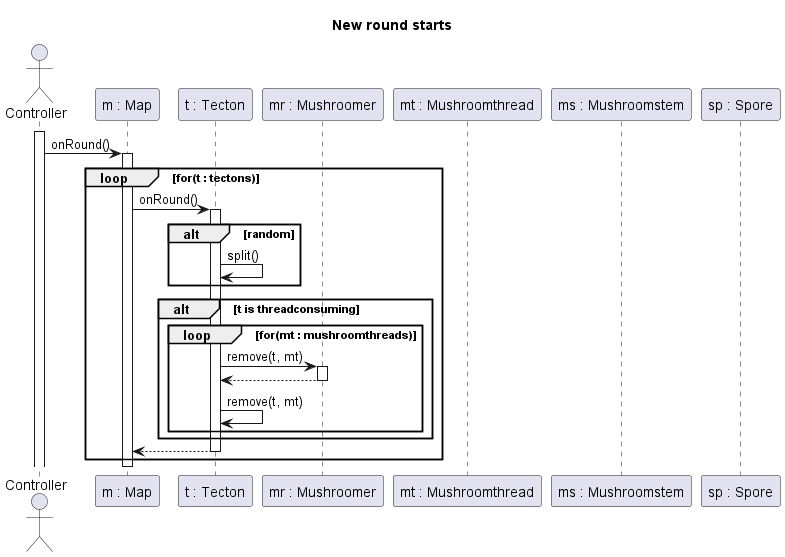

The diagram above was rendered by PlantUML. Its source (embedded in the PNG):
@startuml New round starts
title New round starts

actor Controller
participant "m : Map" as M
participant "t : Tecton" as T
participant "mr : Mushroomer" as MR
participant "mt : Mushroomthread" as MT
participant "ms : Mushroomstem" as MS
participant "sp : Spore" as SP

activate Controller
Controller -> M : onRound()
activate M

loop for(t : tectons)
    M -> T : onRound()
    activate T

    alt random
        T -> T : split()
        'edit here
    end

    alt t is threadconsuming
        loop for(mt : mushroomthreads)
            T -> MR : remove(t, mt)
            activate MR
            T <-- MR
            deactivate MR

            T -> T : remove(t, mt)
        end
    end

    M <-- T
    deactivate T
end
deactivate M

@enduml